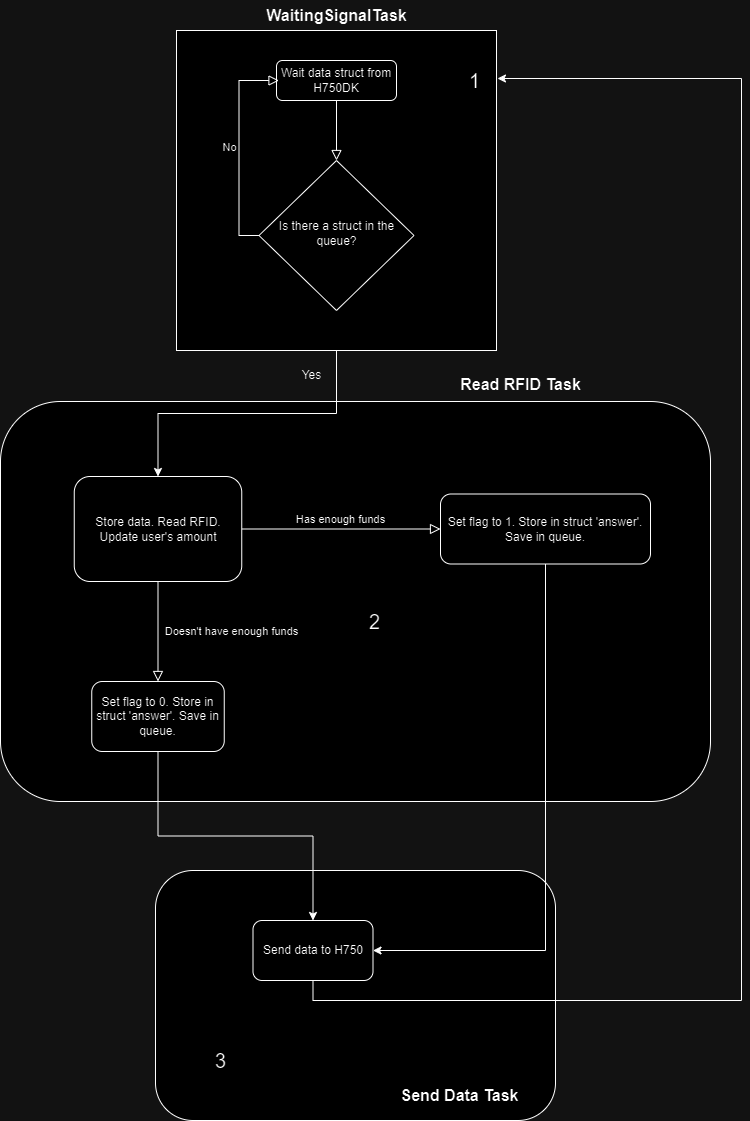

The diagram above was exported from draw.io. Its source (the exported page's mxGraphModel, read from the mxfile embedded in the PNG):
<mxGraphModel dx="1393" dy="803" grid="1" gridSize="10" guides="1" tooltips="1" connect="1" arrows="1" fold="1" page="1" pageScale="1" pageWidth="827" pageHeight="1169" math="0" shadow="0">
  <root>
    <mxCell id="WIyWlLk6GJQsqaUBKTNV-0" />
    <mxCell id="WIyWlLk6GJQsqaUBKTNV-1" parent="WIyWlLk6GJQsqaUBKTNV-0" />
    <mxCell id="33B3YjCrey0MYQFuvnWi-18" value="" style="group" vertex="1" connectable="0" parent="WIyWlLk6GJQsqaUBKTNV-1">
      <mxGeometry x="214" y="870" width="400" height="250" as="geometry" />
    </mxCell>
    <mxCell id="33B3YjCrey0MYQFuvnWi-13" value="" style="rounded=1;whiteSpace=wrap;html=1;" vertex="1" parent="33B3YjCrey0MYQFuvnWi-18">
      <mxGeometry width="400" height="250" as="geometry" />
    </mxCell>
    <mxCell id="33B3YjCrey0MYQFuvnWi-10" value="Send data to H750" style="rounded=1;whiteSpace=wrap;html=1;" vertex="1" parent="33B3YjCrey0MYQFuvnWi-18">
      <mxGeometry x="97.5" y="50" width="120" height="60" as="geometry" />
    </mxCell>
    <mxCell id="33B3YjCrey0MYQFuvnWi-14" value="&lt;font style=&quot;font-size: 16px;&quot;&gt;Send Data Task&lt;/font&gt;" style="text;html=1;align=center;verticalAlign=middle;resizable=0;points=[];autosize=1;strokeColor=none;fillColor=none;fontStyle=1" vertex="1" parent="33B3YjCrey0MYQFuvnWi-18">
      <mxGeometry x="234" y="210" width="140" height="30" as="geometry" />
    </mxCell>
    <mxCell id="33B3YjCrey0MYQFuvnWi-15" value="&lt;font style=&quot;font-size: 20px;&quot;&gt;3&lt;/font&gt;" style="text;html=1;align=center;verticalAlign=middle;resizable=0;points=[];autosize=1;strokeColor=none;fillColor=none;" vertex="1" parent="33B3YjCrey0MYQFuvnWi-18">
      <mxGeometry x="50" y="170" width="30" height="40" as="geometry" />
    </mxCell>
    <mxCell id="33B3YjCrey0MYQFuvnWi-17" value="" style="group" vertex="1" connectable="0" parent="WIyWlLk6GJQsqaUBKTNV-1">
      <mxGeometry x="59" y="369" width="710" height="432" as="geometry" />
    </mxCell>
    <mxCell id="33B3YjCrey0MYQFuvnWi-5" value="" style="rounded=1;whiteSpace=wrap;html=1;" vertex="1" parent="33B3YjCrey0MYQFuvnWi-17">
      <mxGeometry y="32" width="710" height="400" as="geometry" />
    </mxCell>
    <mxCell id="WIyWlLk6GJQsqaUBKTNV-8" value="Doesn't have enough funds" style="rounded=0;html=1;jettySize=auto;orthogonalLoop=1;fontSize=11;endArrow=block;endFill=0;endSize=8;strokeWidth=1;shadow=0;labelBackgroundColor=none;edgeStyle=orthogonalEdgeStyle;exitX=0.5;exitY=1;exitDx=0;exitDy=0;" parent="33B3YjCrey0MYQFuvnWi-17" source="33B3YjCrey0MYQFuvnWi-9" target="WIyWlLk6GJQsqaUBKTNV-11" edge="1">
      <mxGeometry x="0.4444" y="73" relative="1" as="geometry">
        <mxPoint as="offset" />
        <mxPoint x="157.5" y="232" as="sourcePoint" />
        <Array as="points">
          <mxPoint x="158" y="172" />
        </Array>
      </mxGeometry>
    </mxCell>
    <mxCell id="WIyWlLk6GJQsqaUBKTNV-9" value="Has enough funds" style="edgeStyle=orthogonalEdgeStyle;rounded=0;html=1;jettySize=auto;orthogonalLoop=1;fontSize=11;endArrow=block;endFill=0;endSize=8;strokeWidth=1;shadow=0;labelBackgroundColor=none;exitX=1;exitY=0.5;exitDx=0;exitDy=0;" parent="33B3YjCrey0MYQFuvnWi-17" source="33B3YjCrey0MYQFuvnWi-9" target="WIyWlLk6GJQsqaUBKTNV-12" edge="1">
      <mxGeometry y="10" relative="1" as="geometry">
        <mxPoint as="offset" />
        <mxPoint x="253.75" y="142" as="sourcePoint" />
      </mxGeometry>
    </mxCell>
    <mxCell id="WIyWlLk6GJQsqaUBKTNV-11" value="Set flag to 0. Store in struct 'answer'. Save in queue." style="rounded=1;whiteSpace=wrap;html=1;fontSize=12;glass=0;strokeWidth=1;shadow=0;" parent="33B3YjCrey0MYQFuvnWi-17" vertex="1">
      <mxGeometry x="91.25" y="312" width="132.5" height="70" as="geometry" />
    </mxCell>
    <mxCell id="WIyWlLk6GJQsqaUBKTNV-12" value="Set flag to 1. Store in struct 'answer'. Save in queue." style="rounded=1;whiteSpace=wrap;html=1;fontSize=12;glass=0;strokeWidth=1;shadow=0;" parent="33B3YjCrey0MYQFuvnWi-17" vertex="1">
      <mxGeometry x="440" y="124.5" width="210" height="70" as="geometry" />
    </mxCell>
    <mxCell id="33B3YjCrey0MYQFuvnWi-6" value="&lt;b&gt;&lt;font style=&quot;font-size: 16px;&quot;&gt;Read RFID Task&lt;/font&gt;&lt;/b&gt;" style="text;html=1;align=center;verticalAlign=middle;resizable=0;points=[];autosize=1;strokeColor=none;fillColor=none;" vertex="1" parent="33B3YjCrey0MYQFuvnWi-17">
      <mxGeometry x="450" width="140" height="30" as="geometry" />
    </mxCell>
    <mxCell id="33B3YjCrey0MYQFuvnWi-8" value="2" style="text;html=1;align=center;verticalAlign=middle;resizable=0;points=[];autosize=1;strokeColor=none;fillColor=none;fontSize=20;" vertex="1" parent="33B3YjCrey0MYQFuvnWi-17">
      <mxGeometry x="359" y="232" width="30" height="40" as="geometry" />
    </mxCell>
    <mxCell id="33B3YjCrey0MYQFuvnWi-9" value="Store data. Read RFID. Update user's amount" style="rounded=1;whiteSpace=wrap;html=1;" vertex="1" parent="33B3YjCrey0MYQFuvnWi-17">
      <mxGeometry x="73.75" y="107" width="167.5" height="105" as="geometry" />
    </mxCell>
    <mxCell id="33B3YjCrey0MYQFuvnWi-20" value="Yes" style="text;html=1;align=center;verticalAlign=middle;resizable=0;points=[];autosize=1;strokeColor=none;fillColor=none;" vertex="1" parent="33B3YjCrey0MYQFuvnWi-17">
      <mxGeometry x="291" y="-9" width="40" height="30" as="geometry" />
    </mxCell>
    <mxCell id="33B3YjCrey0MYQFuvnWi-16" value="" style="group" vertex="1" connectable="0" parent="WIyWlLk6GJQsqaUBKTNV-1">
      <mxGeometry x="235" width="320" height="350" as="geometry" />
    </mxCell>
    <mxCell id="33B3YjCrey0MYQFuvnWi-1" value="" style="whiteSpace=wrap;html=1;aspect=fixed;" vertex="1" parent="33B3YjCrey0MYQFuvnWi-16">
      <mxGeometry y="30" width="320" height="320" as="geometry" />
    </mxCell>
    <mxCell id="WIyWlLk6GJQsqaUBKTNV-2" value="" style="rounded=0;html=1;jettySize=auto;orthogonalLoop=1;fontSize=11;endArrow=block;endFill=0;endSize=8;strokeWidth=1;shadow=0;labelBackgroundColor=none;edgeStyle=orthogonalEdgeStyle;" parent="33B3YjCrey0MYQFuvnWi-16" source="WIyWlLk6GJQsqaUBKTNV-3" target="WIyWlLk6GJQsqaUBKTNV-6" edge="1">
      <mxGeometry relative="1" as="geometry" />
    </mxCell>
    <mxCell id="WIyWlLk6GJQsqaUBKTNV-3" value="Wait data struct from H750DK" style="rounded=1;whiteSpace=wrap;html=1;fontSize=12;glass=0;strokeWidth=1;shadow=0;" parent="33B3YjCrey0MYQFuvnWi-16" vertex="1">
      <mxGeometry x="100" y="60" width="120" height="40" as="geometry" />
    </mxCell>
    <mxCell id="WIyWlLk6GJQsqaUBKTNV-5" value="No" style="edgeStyle=orthogonalEdgeStyle;rounded=0;html=1;jettySize=auto;orthogonalLoop=1;fontSize=11;endArrow=block;endFill=0;endSize=8;strokeWidth=1;shadow=0;labelBackgroundColor=none;" parent="33B3YjCrey0MYQFuvnWi-16" source="WIyWlLk6GJQsqaUBKTNV-6" edge="1">
      <mxGeometry y="10" relative="1" as="geometry">
        <mxPoint as="offset" />
        <mxPoint x="102.5" y="80" as="targetPoint" />
        <Array as="points">
          <mxPoint x="62.5" y="235" />
          <mxPoint x="62.5" y="80" />
        </Array>
      </mxGeometry>
    </mxCell>
    <mxCell id="WIyWlLk6GJQsqaUBKTNV-6" value="Is there a struct in the queue?" style="rhombus;html=1;shadow=0;fontFamily=Helvetica;fontSize=12;align=center;strokeWidth=1;spacing=6;spacingTop=-4;verticalAlign=middle;whiteSpace=wrap;" parent="33B3YjCrey0MYQFuvnWi-16" vertex="1">
      <mxGeometry x="82.5" y="160" width="155" height="150" as="geometry" />
    </mxCell>
    <mxCell id="33B3YjCrey0MYQFuvnWi-3" value="&lt;b style=&quot;font-size: 16px;&quot;&gt;WaitingSignalTask&lt;/b&gt;" style="text;html=1;align=center;verticalAlign=middle;resizable=0;points=[];autosize=1;strokeColor=none;fillColor=none;fontSize=16;" vertex="1" parent="33B3YjCrey0MYQFuvnWi-16">
      <mxGeometry x="80" width="160" height="30" as="geometry" />
    </mxCell>
    <mxCell id="33B3YjCrey0MYQFuvnWi-7" value="1" style="text;html=1;align=center;verticalAlign=middle;resizable=0;points=[];autosize=1;strokeColor=none;fillColor=none;fontSize=20;" vertex="1" parent="33B3YjCrey0MYQFuvnWi-16">
      <mxGeometry x="282.5" y="60" width="30" height="40" as="geometry" />
    </mxCell>
    <mxCell id="33B3YjCrey0MYQFuvnWi-11" style="edgeStyle=orthogonalEdgeStyle;rounded=0;orthogonalLoop=1;jettySize=auto;html=1;exitX=0.5;exitY=1;exitDx=0;exitDy=0;entryX=0.5;entryY=0;entryDx=0;entryDy=0;" edge="1" parent="WIyWlLk6GJQsqaUBKTNV-1" source="WIyWlLk6GJQsqaUBKTNV-11" target="33B3YjCrey0MYQFuvnWi-10">
      <mxGeometry relative="1" as="geometry" />
    </mxCell>
    <mxCell id="33B3YjCrey0MYQFuvnWi-12" style="edgeStyle=orthogonalEdgeStyle;rounded=0;orthogonalLoop=1;jettySize=auto;html=1;exitX=0.5;exitY=1;exitDx=0;exitDy=0;entryX=1;entryY=0.5;entryDx=0;entryDy=0;" edge="1" parent="WIyWlLk6GJQsqaUBKTNV-1" source="WIyWlLk6GJQsqaUBKTNV-12" target="33B3YjCrey0MYQFuvnWi-10">
      <mxGeometry relative="1" as="geometry" />
    </mxCell>
    <mxCell id="33B3YjCrey0MYQFuvnWi-19" style="edgeStyle=orthogonalEdgeStyle;rounded=0;orthogonalLoop=1;jettySize=auto;html=1;exitX=0.5;exitY=1;exitDx=0;exitDy=0;entryX=0.5;entryY=0;entryDx=0;entryDy=0;" edge="1" parent="WIyWlLk6GJQsqaUBKTNV-1" source="33B3YjCrey0MYQFuvnWi-1" target="33B3YjCrey0MYQFuvnWi-9">
      <mxGeometry relative="1" as="geometry" />
    </mxCell>
    <mxCell id="33B3YjCrey0MYQFuvnWi-21" style="edgeStyle=orthogonalEdgeStyle;rounded=0;orthogonalLoop=1;jettySize=auto;html=1;exitX=0.5;exitY=1;exitDx=0;exitDy=0;entryX=1.003;entryY=0.15;entryDx=0;entryDy=0;entryPerimeter=0;" edge="1" parent="WIyWlLk6GJQsqaUBKTNV-1" source="33B3YjCrey0MYQFuvnWi-10" target="33B3YjCrey0MYQFuvnWi-1">
      <mxGeometry relative="1" as="geometry">
        <mxPoint x="700" y="995" as="sourcePoint" />
        <mxPoint x="786" y="80" as="targetPoint" />
        <Array as="points">
          <mxPoint x="372" y="1000" />
          <mxPoint x="800" y="1000" />
          <mxPoint x="800" y="78" />
        </Array>
      </mxGeometry>
    </mxCell>
  </root>
</mxGraphModel>